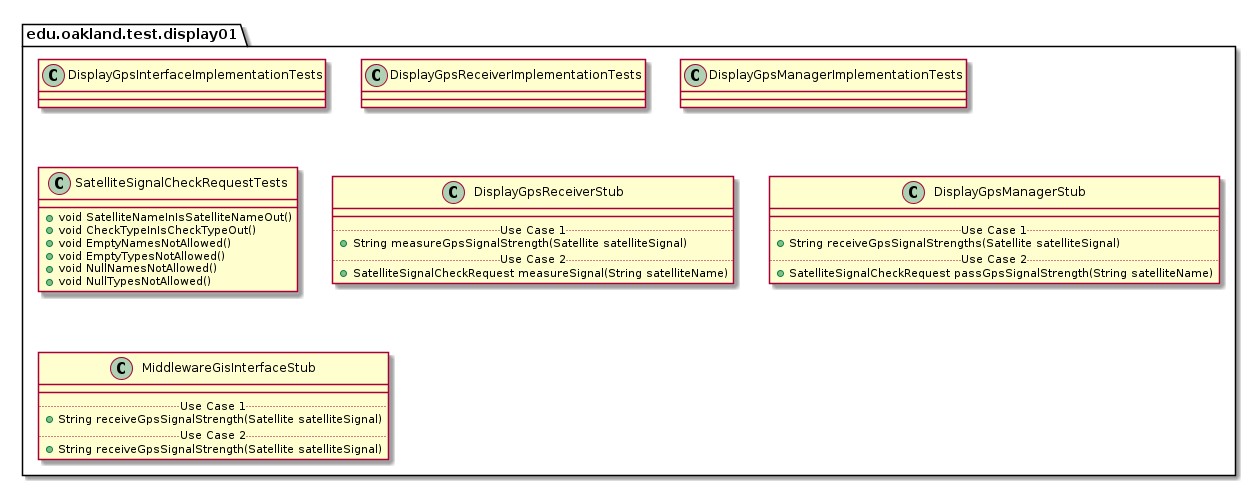

The diagram above was rendered by PlantUML. Its source (embedded in the PNG):
@startuml Display01TestPackage

package edu.oakland.test.display01 {
    
}


package edu.oakland.test.display01 {
    class DisplayGpsInterfaceImplementationTests {

    }
}


package edu.oakland.test.display01 {
    class DisplayGpsReceiverImplementationTests {

    }
}


package edu.oakland.test.display01 {
    class DisplayGpsManagerImplementationTests {

    }
}


package edu.oakland.test.display01 {
  class SatelliteSignalCheckRequestTests {
    + void SatelliteNameInIsSatelliteNameOut()
    + void CheckTypeInIsCheckTypeOut()
    + void EmptyNamesNotAllowed()
    + void EmptyTypesNotAllowed()
    + void NullNamesNotAllowed()
    + void NullTypesNotAllowed()
  }
}


package edu.oakland.test.display01 {
    class DisplayGpsReceiverStub {
        __
        .. Use Case 1 ..
        + String measureGpsSignalStrength(Satellite satelliteSignal)
        .. Use Case 2 ..
        + SatelliteSignalCheckRequest measureSignal(String satelliteName)
    }
}


package edu.oakland.test.display01 {
    class DisplayGpsManagerStub {
        __
        .. Use Case 1 ..
        + String receiveGpsSignalStrengths(Satellite satelliteSignal)
        .. Use Case 2 ..
        + SatelliteSignalCheckRequest passGpsSignalStrength(String satelliteName)
    }
}


package edu.oakland.test.display01 {
    class MiddlewareGisInterfaceStub {
        __
        .. Use Case 1 ..
        + String receiveGpsSignalStrength(Satellite satelliteSignal)
        .. Use Case 2 ..
        + String receiveGpsSignalStrength(Satellite satelliteSignal)
    }
}


@enduml